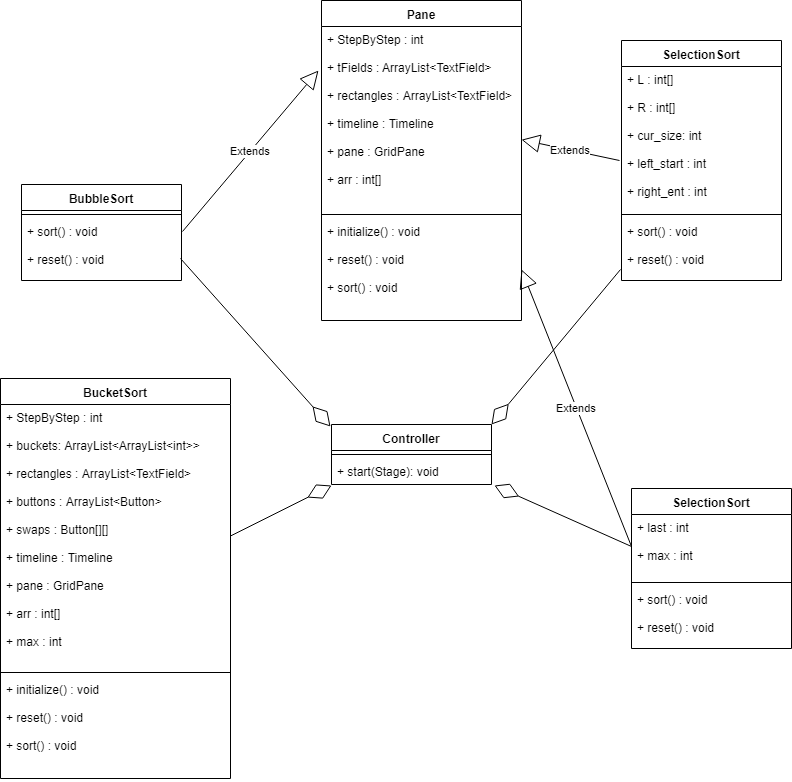

The diagram above was exported from draw.io. Its source (the exported page's mxGraphModel, read from the mxfile embedded in the PNG):
<mxGraphModel dx="1837" dy="656" grid="1" gridSize="10" guides="1" tooltips="1" connect="1" arrows="1" fold="1" page="1" pageScale="1" pageWidth="827" pageHeight="1169" math="0" shadow="0">
  <root>
    <mxCell id="0" />
    <mxCell id="1" parent="0" />
    <mxCell id="lIxmHQZGdkBgnwwAvq_b-5" value="Controller" style="swimlane;fontStyle=1;align=center;verticalAlign=top;childLayout=stackLayout;horizontal=1;startSize=26;horizontalStack=0;resizeParent=1;resizeParentMax=0;resizeLast=0;collapsible=1;marginBottom=0;" parent="1" vertex="1">
      <mxGeometry x="330" y="500" width="160" height="60" as="geometry" />
    </mxCell>
    <mxCell id="lIxmHQZGdkBgnwwAvq_b-7" value="" style="line;strokeWidth=1;fillColor=none;align=left;verticalAlign=middle;spacingTop=-1;spacingLeft=3;spacingRight=3;rotatable=0;labelPosition=right;points=[];portConstraint=eastwest;" parent="lIxmHQZGdkBgnwwAvq_b-5" vertex="1">
      <mxGeometry y="26" width="160" height="8" as="geometry" />
    </mxCell>
    <mxCell id="lIxmHQZGdkBgnwwAvq_b-8" value="+ start(Stage): void" style="text;strokeColor=none;fillColor=none;align=left;verticalAlign=top;spacingLeft=4;spacingRight=4;overflow=hidden;rotatable=0;points=[[0,0.5],[1,0.5]];portConstraint=eastwest;" parent="lIxmHQZGdkBgnwwAvq_b-5" vertex="1">
      <mxGeometry y="34" width="160" height="26" as="geometry" />
    </mxCell>
    <mxCell id="lIxmHQZGdkBgnwwAvq_b-21" value="Pane" style="swimlane;fontStyle=1;align=center;verticalAlign=top;childLayout=stackLayout;horizontal=1;startSize=26;horizontalStack=0;resizeParent=1;resizeParentMax=0;resizeLast=0;collapsible=1;marginBottom=0;" parent="1" vertex="1">
      <mxGeometry x="320" y="76" width="200" height="320" as="geometry" />
    </mxCell>
    <mxCell id="lIxmHQZGdkBgnwwAvq_b-22" value="+ StepByStep : int&#10;&#10;+ tFields : ArrayList&lt;TextField&gt;&#10;&#10;+ rectangles : ArrayList&lt;TextField&gt;&#10;&#10;+ timeline : Timeline&#10;&#10;+ pane : GridPane&#10;&#10;+ arr : int[]&#10;&#10;" style="text;strokeColor=none;fillColor=none;align=left;verticalAlign=top;spacingLeft=4;spacingRight=4;overflow=hidden;rotatable=0;points=[[0,0.5],[1,0.5]];portConstraint=eastwest;" parent="lIxmHQZGdkBgnwwAvq_b-21" vertex="1">
      <mxGeometry y="26" width="200" height="184" as="geometry" />
    </mxCell>
    <mxCell id="lIxmHQZGdkBgnwwAvq_b-23" value="" style="line;strokeWidth=1;fillColor=none;align=left;verticalAlign=middle;spacingTop=-1;spacingLeft=3;spacingRight=3;rotatable=0;labelPosition=right;points=[];portConstraint=eastwest;" parent="lIxmHQZGdkBgnwwAvq_b-21" vertex="1">
      <mxGeometry y="210" width="200" height="8" as="geometry" />
    </mxCell>
    <mxCell id="lIxmHQZGdkBgnwwAvq_b-24" value="+ initialize() : void&#10;&#10;+ reset() : void&#10;&#10;+ sort() : void&#10;" style="text;strokeColor=none;fillColor=none;align=left;verticalAlign=top;spacingLeft=4;spacingRight=4;overflow=hidden;rotatable=0;points=[[0,0.5],[1,0.5]];portConstraint=eastwest;" parent="lIxmHQZGdkBgnwwAvq_b-21" vertex="1">
      <mxGeometry y="218" width="200" height="102" as="geometry" />
    </mxCell>
    <mxCell id="lIxmHQZGdkBgnwwAvq_b-25" value="BubbleSort" style="swimlane;fontStyle=1;align=center;verticalAlign=top;childLayout=stackLayout;horizontal=1;startSize=26;horizontalStack=0;resizeParent=1;resizeParentMax=0;resizeLast=0;collapsible=1;marginBottom=0;" parent="1" vertex="1">
      <mxGeometry x="20" y="260" width="160" height="96" as="geometry" />
    </mxCell>
    <mxCell id="lIxmHQZGdkBgnwwAvq_b-27" value="" style="line;strokeWidth=1;fillColor=none;align=left;verticalAlign=middle;spacingTop=-1;spacingLeft=3;spacingRight=3;rotatable=0;labelPosition=right;points=[];portConstraint=eastwest;" parent="lIxmHQZGdkBgnwwAvq_b-25" vertex="1">
      <mxGeometry y="26" width="160" height="8" as="geometry" />
    </mxCell>
    <mxCell id="lIxmHQZGdkBgnwwAvq_b-28" value="+ sort() : void&#10;&#10;+ reset() : void&#10;" style="text;strokeColor=none;fillColor=none;align=left;verticalAlign=top;spacingLeft=4;spacingRight=4;overflow=hidden;rotatable=0;points=[[0,0.5],[1,0.5]];portConstraint=eastwest;" parent="lIxmHQZGdkBgnwwAvq_b-25" vertex="1">
      <mxGeometry y="34" width="160" height="62" as="geometry" />
    </mxCell>
    <mxCell id="lIxmHQZGdkBgnwwAvq_b-31" value="SelectionSort" style="swimlane;fontStyle=1;align=center;verticalAlign=top;childLayout=stackLayout;horizontal=1;startSize=26;horizontalStack=0;resizeParent=1;resizeParentMax=0;resizeLast=0;collapsible=1;marginBottom=0;" parent="1" vertex="1">
      <mxGeometry x="630" y="564" width="160" height="160" as="geometry" />
    </mxCell>
    <mxCell id="lIxmHQZGdkBgnwwAvq_b-32" value="+ last : int&#10;&#10;+ max : int&#10;" style="text;strokeColor=none;fillColor=none;align=left;verticalAlign=top;spacingLeft=4;spacingRight=4;overflow=hidden;rotatable=0;points=[[0,0.5],[1,0.5]];portConstraint=eastwest;" parent="lIxmHQZGdkBgnwwAvq_b-31" vertex="1">
      <mxGeometry y="26" width="160" height="64" as="geometry" />
    </mxCell>
    <mxCell id="lIxmHQZGdkBgnwwAvq_b-33" value="" style="line;strokeWidth=1;fillColor=none;align=left;verticalAlign=middle;spacingTop=-1;spacingLeft=3;spacingRight=3;rotatable=0;labelPosition=right;points=[];portConstraint=eastwest;" parent="lIxmHQZGdkBgnwwAvq_b-31" vertex="1">
      <mxGeometry y="90" width="160" height="8" as="geometry" />
    </mxCell>
    <mxCell id="lIxmHQZGdkBgnwwAvq_b-34" value="+ sort() : void&#10;&#10;+ reset() : void&#10;" style="text;strokeColor=none;fillColor=none;align=left;verticalAlign=top;spacingLeft=4;spacingRight=4;overflow=hidden;rotatable=0;points=[[0,0.5],[1,0.5]];portConstraint=eastwest;" parent="lIxmHQZGdkBgnwwAvq_b-31" vertex="1">
      <mxGeometry y="98" width="160" height="62" as="geometry" />
    </mxCell>
    <mxCell id="lIxmHQZGdkBgnwwAvq_b-35" value="SelectionSort" style="swimlane;fontStyle=1;align=center;verticalAlign=top;childLayout=stackLayout;horizontal=1;startSize=26;horizontalStack=0;resizeParent=1;resizeParentMax=0;resizeLast=0;collapsible=1;marginBottom=0;" parent="1" vertex="1">
      <mxGeometry x="620" y="116" width="160" height="240" as="geometry" />
    </mxCell>
    <mxCell id="lIxmHQZGdkBgnwwAvq_b-36" value="+ L : int[]&#10;&#10;+ R : int[]&#10;&#10;+ cur_size: int&#10;&#10;+ left_start : int&#10;&#10;+ right_ent : int" style="text;strokeColor=none;fillColor=none;align=left;verticalAlign=top;spacingLeft=4;spacingRight=4;overflow=hidden;rotatable=0;points=[[0,0.5],[1,0.5]];portConstraint=eastwest;" parent="lIxmHQZGdkBgnwwAvq_b-35" vertex="1">
      <mxGeometry y="26" width="160" height="144" as="geometry" />
    </mxCell>
    <mxCell id="lIxmHQZGdkBgnwwAvq_b-37" value="" style="line;strokeWidth=1;fillColor=none;align=left;verticalAlign=middle;spacingTop=-1;spacingLeft=3;spacingRight=3;rotatable=0;labelPosition=right;points=[];portConstraint=eastwest;" parent="lIxmHQZGdkBgnwwAvq_b-35" vertex="1">
      <mxGeometry y="170" width="160" height="8" as="geometry" />
    </mxCell>
    <mxCell id="lIxmHQZGdkBgnwwAvq_b-38" value="+ sort() : void&#10;&#10;+ reset() : void&#10;" style="text;strokeColor=none;fillColor=none;align=left;verticalAlign=top;spacingLeft=4;spacingRight=4;overflow=hidden;rotatable=0;points=[[0,0.5],[1,0.5]];portConstraint=eastwest;" parent="lIxmHQZGdkBgnwwAvq_b-35" vertex="1">
      <mxGeometry y="178" width="160" height="62" as="geometry" />
    </mxCell>
    <mxCell id="lIxmHQZGdkBgnwwAvq_b-40" value="Extends" style="endArrow=block;endSize=16;endFill=0;html=1;exitX=1.009;exitY=0.216;exitDx=0;exitDy=0;exitPerimeter=0;entryX=-0.016;entryY=0.237;entryDx=0;entryDy=0;entryPerimeter=0;" parent="1" source="lIxmHQZGdkBgnwwAvq_b-28" target="lIxmHQZGdkBgnwwAvq_b-22" edge="1">
      <mxGeometry width="160" relative="1" as="geometry">
        <mxPoint x="169.6470588235295" y="357.41176470588243" as="sourcePoint" />
        <mxPoint x="250" y="293" as="targetPoint" />
      </mxGeometry>
    </mxCell>
    <mxCell id="lIxmHQZGdkBgnwwAvq_b-41" value="Extends" style="endArrow=block;endSize=16;endFill=0;html=1;exitX=-0.011;exitY=0.653;exitDx=0;exitDy=0;exitPerimeter=0;" parent="1" source="lIxmHQZGdkBgnwwAvq_b-36" target="lIxmHQZGdkBgnwwAvq_b-22" edge="1">
      <mxGeometry width="160" relative="1" as="geometry">
        <mxPoint x="10" y="580" as="sourcePoint" />
        <mxPoint x="540" y="240" as="targetPoint" />
      </mxGeometry>
    </mxCell>
    <mxCell id="lIxmHQZGdkBgnwwAvq_b-42" value="Extends" style="endArrow=block;endSize=16;endFill=0;html=1;exitX=0;exitY=0.5;exitDx=0;exitDy=0;entryX=1;entryY=0.5;entryDx=0;entryDy=0;" parent="1" source="lIxmHQZGdkBgnwwAvq_b-32" target="lIxmHQZGdkBgnwwAvq_b-24" edge="1">
      <mxGeometry width="160" relative="1" as="geometry">
        <mxPoint x="290" y="620" as="sourcePoint" />
        <mxPoint x="530" y="300" as="targetPoint" />
      </mxGeometry>
    </mxCell>
    <mxCell id="lIxmHQZGdkBgnwwAvq_b-48" value="BucketSort" style="swimlane;fontStyle=1;align=center;verticalAlign=top;childLayout=stackLayout;horizontal=1;startSize=26;horizontalStack=0;resizeParent=1;resizeParentMax=0;resizeLast=0;collapsible=1;marginBottom=0;" parent="1" vertex="1">
      <mxGeometry x="-1" y="454" width="230" height="400" as="geometry" />
    </mxCell>
    <mxCell id="lIxmHQZGdkBgnwwAvq_b-49" value="+ StepByStep : int&#10;&#10;+ buckets: ArrayList&lt;ArrayList&lt;int&gt;&gt;&#10;&#10;+ rectangles : ArrayList&lt;TextField&gt;&#10;&#10;+ buttons : ArrayList&lt;Button&gt;&#10;&#10;+ swaps : Button[][]&#10;&#10;+ timeline : Timeline&#10;&#10;+ pane : GridPane&#10;&#10;+ arr : int[]&#10;&#10;+ max : int" style="text;strokeColor=none;fillColor=none;align=left;verticalAlign=top;spacingLeft=4;spacingRight=4;overflow=hidden;rotatable=0;points=[[0,0.5],[1,0.5]];portConstraint=eastwest;" parent="lIxmHQZGdkBgnwwAvq_b-48" vertex="1">
      <mxGeometry y="26" width="230" height="264" as="geometry" />
    </mxCell>
    <mxCell id="lIxmHQZGdkBgnwwAvq_b-50" value="" style="line;strokeWidth=1;fillColor=none;align=left;verticalAlign=middle;spacingTop=-1;spacingLeft=3;spacingRight=3;rotatable=0;labelPosition=right;points=[];portConstraint=eastwest;" parent="lIxmHQZGdkBgnwwAvq_b-48" vertex="1">
      <mxGeometry y="290" width="230" height="8" as="geometry" />
    </mxCell>
    <mxCell id="lIxmHQZGdkBgnwwAvq_b-51" value="+ initialize() : void&#10;&#10;+ reset() : void&#10;&#10;+ sort() : void&#10;" style="text;strokeColor=none;fillColor=none;align=left;verticalAlign=top;spacingLeft=4;spacingRight=4;overflow=hidden;rotatable=0;points=[[0,0.5],[1,0.5]];portConstraint=eastwest;" parent="lIxmHQZGdkBgnwwAvq_b-48" vertex="1">
      <mxGeometry y="298" width="230" height="102" as="geometry" />
    </mxCell>
    <mxCell id="fTe7A1nAM4MLDlYrfiGK-10" value="" style="endArrow=diamondThin;endFill=0;endSize=24;html=1;entryX=-0.002;entryY=1.05;entryDx=0;entryDy=0;entryPerimeter=0;" edge="1" parent="1" target="lIxmHQZGdkBgnwwAvq_b-8">
      <mxGeometry width="160" relative="1" as="geometry">
        <mxPoint x="229" y="611.5" as="sourcePoint" />
        <mxPoint x="389" y="611.5" as="targetPoint" />
      </mxGeometry>
    </mxCell>
    <mxCell id="fTe7A1nAM4MLDlYrfiGK-11" value="" style="endArrow=diamondThin;endFill=0;endSize=24;html=1;entryX=1.02;entryY=1.05;entryDx=0;entryDy=0;entryPerimeter=0;exitX=0;exitY=0.5;exitDx=0;exitDy=0;" edge="1" parent="1" source="lIxmHQZGdkBgnwwAvq_b-32" target="lIxmHQZGdkBgnwwAvq_b-8">
      <mxGeometry width="160" relative="1" as="geometry">
        <mxPoint x="239" y="621.5" as="sourcePoint" />
        <mxPoint x="387.9411764705883" y="572.4705882352941" as="targetPoint" />
      </mxGeometry>
    </mxCell>
    <mxCell id="fTe7A1nAM4MLDlYrfiGK-12" value="" style="endArrow=diamondThin;endFill=0;endSize=24;html=1;entryX=-0.009;entryY=0.041;entryDx=0;entryDy=0;entryPerimeter=0;exitX=0.994;exitY=0.649;exitDx=0;exitDy=0;exitPerimeter=0;" edge="1" parent="1" source="lIxmHQZGdkBgnwwAvq_b-28" target="lIxmHQZGdkBgnwwAvq_b-5">
      <mxGeometry width="160" relative="1" as="geometry">
        <mxPoint x="239" y="621.5" as="sourcePoint" />
        <mxPoint x="339.70588235294144" y="571.2941176470588" as="targetPoint" />
      </mxGeometry>
    </mxCell>
    <mxCell id="fTe7A1nAM4MLDlYrfiGK-13" value="" style="endArrow=diamondThin;endFill=0;endSize=24;html=1;entryX=1.001;entryY=0;entryDx=0;entryDy=0;entryPerimeter=0;exitX=-0.006;exitY=0.82;exitDx=0;exitDy=0;exitPerimeter=0;" edge="1" parent="1" source="lIxmHQZGdkBgnwwAvq_b-38" target="lIxmHQZGdkBgnwwAvq_b-5">
      <mxGeometry width="160" relative="1" as="geometry">
        <mxPoint x="626.7058823529414" y="546.9705882352941" as="sourcePoint" />
        <mxPoint x="490.2352941176473" y="485.7941176470588" as="targetPoint" />
      </mxGeometry>
    </mxCell>
  </root>
</mxGraphModel>